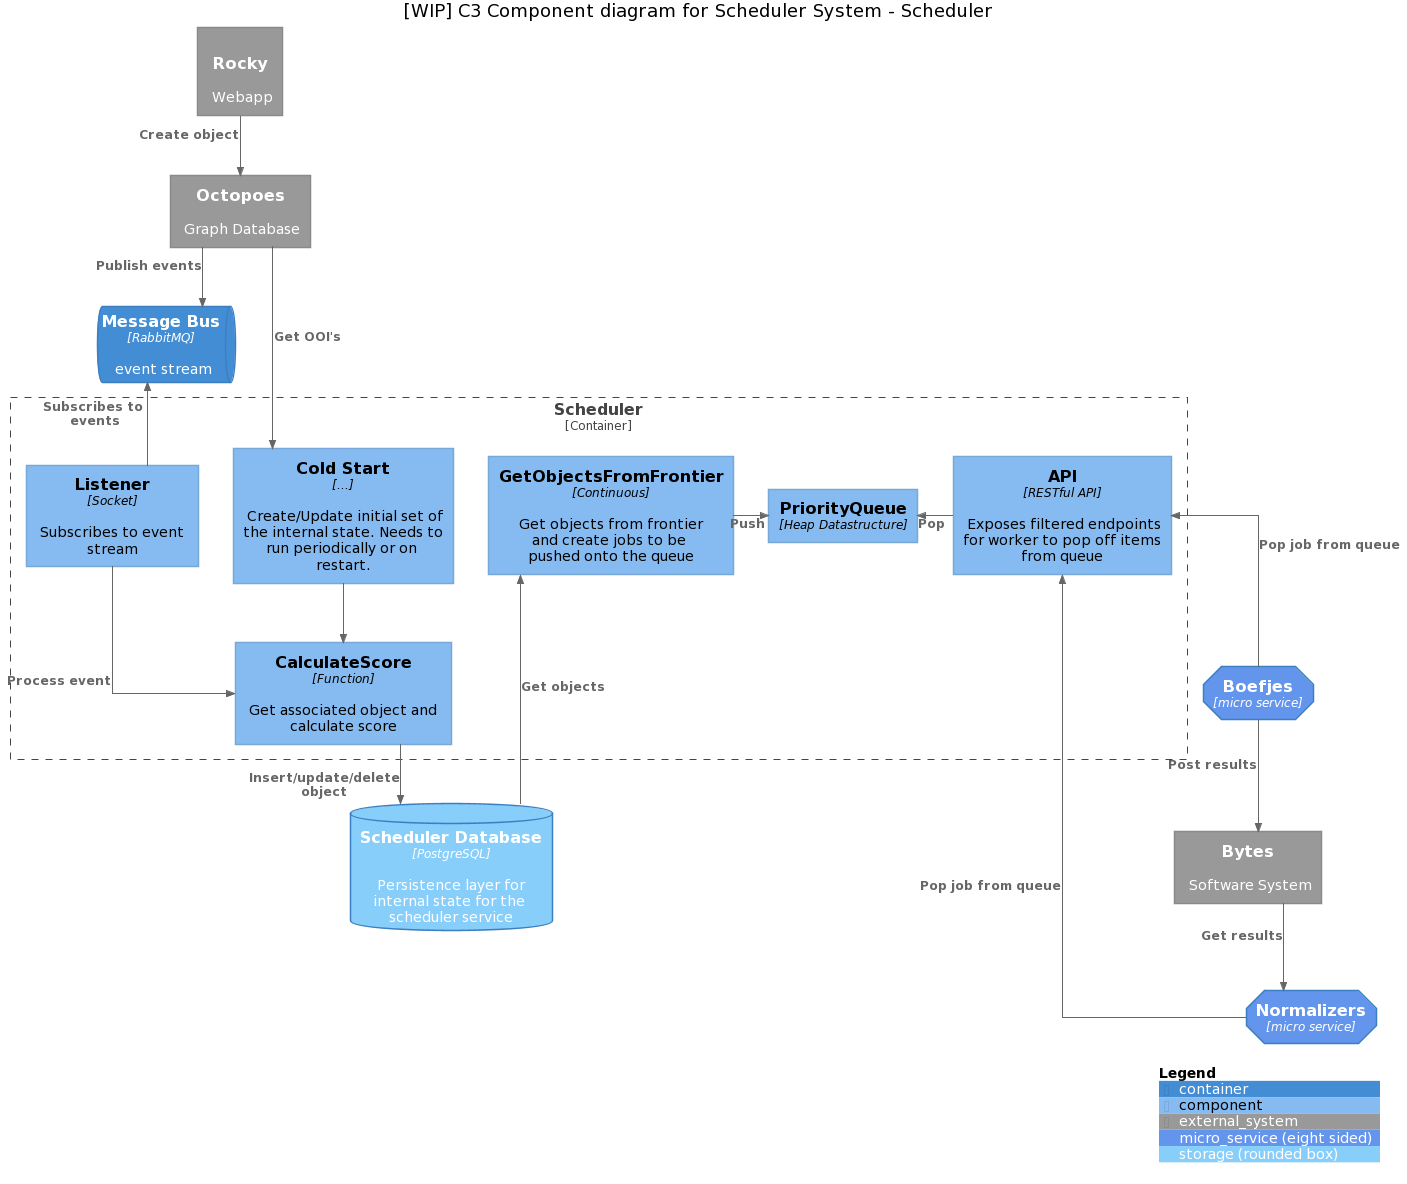

The diagram above was rendered by PlantUML. Its source (embedded in the PNG):
@startuml
!include https://raw.githubusercontent.com/plantuml-stdlib/C4-PlantUML/master/C4_Component.puml

skinparam linetype ortho

AddElementTag("micro_service", $shape=EightSidedShape(), $bgColor="CornflowerBlue", $fontColor="white")
AddElementTag("storage", $shape=RoundedBoxShape(), $bgColor="lightSkyBlue", $fontColor="white")

Title [WIP] C3 Component diagram for Scheduler System - Scheduler

ContainerQueue(message_bus, "Message Bus", "RabbitMQ", "event stream")

Container_Boundary(scheduler, "Scheduler") {
  Component(listener, "Listener", "Socket", "Subscribes to event stream")
  Component(cold_start, "Cold Start", "...", "Create/Update initial set of the internal state. Needs to run periodically or on restart.")
  Component(pq, "PriorityQueue", "Heap Datastructure", "")
  Component(calculate_score, "CalculateScore", "Function", "Get associated object and calculate score")
  Component(get_objects_from_frontier, "GetObjectsFromFrontier", "Continuous", "Get objects from frontier and create jobs to be pushed onto the queue")

  Component(api, "API", "RESTful API", "Exposes filtered endpoints for worker to pop off items from queue")
}

ContainerDb(scheduler_db, "Scheduler Database", "PostgreSQL", "Persistence layer for internal state for the scheduler service", $tags = "storage")


Container(boefjes, "Boefjes", "micro service", "", $tags = "micro_service")
Container(normalizers, "Normalizers", "micro service", "", $tags = "micro_service")

' External systems
System_Ext(bytes, "Bytes", "Software System")
System_Ext(octopoes, "Octopoes", "Graph Database")
System_Ext(rocky, "Rocky", "Webapp", "Webapp")
' System_Ext(katalogus, "Katalogus", "Software System")

' Relationships
Rel_Down(rocky, octopoes, "Create object")
Rel_Down(octopoes, message_bus, "Publish events")
Rel_Down(octopoes, cold_start, "Get OOI's")
Rel_Up(listener, message_bus, "Subscribes to events")

' Relationships within container
Rel_Down(listener, calculate_score, "Process event")
Rel_Down(cold_start, calculate_score, " ")
Rel(calculate_score, scheduler_db, "Insert/update/delete object")
Rel(scheduler_db, get_objects_from_frontier, "Get objects")
Rel_Right(get_objects_from_frontier, pq, "Push")
Rel_Left(api, pq, "Pop")

Rel_Up(boefjes, api, "Pop job from queue")
Rel_Up(normalizers, api,"Pop job from queue")

Rel(boefjes, bytes, "Post results")
Rel(bytes, normalizers, "Get results")

' Rel(octopoes, scheduler, "Reference for calculation")
' Rel(bytes, scheduler, "Reference for calculation")
' Rel(katalogus, scheduler, "Reference for calculation")
' Rel(rocky, scheduler, "Reference for calculation")

SHOW_LEGEND()
@enduml